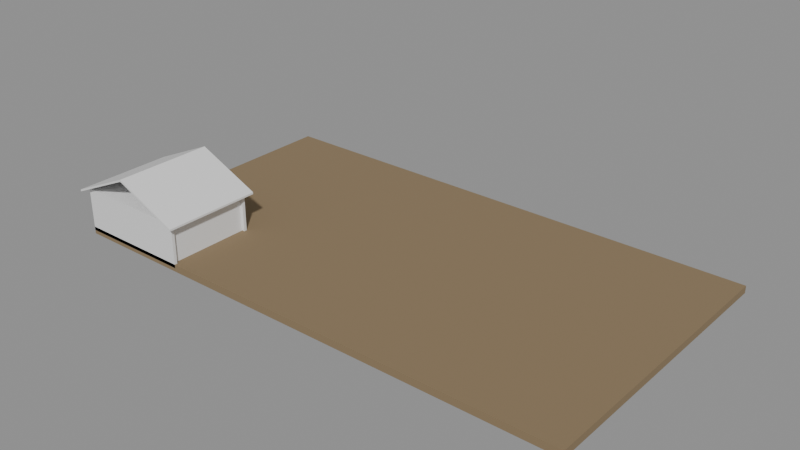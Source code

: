 # Source: e0445_after.blend  (saved by Blender 5.2.44; exported with 4.5.12 LTS)
import bpy
from mathutils import Matrix  # noqa: F401  (used for matrix-valued properties, if any)

bpy.ops.wm.read_factory_settings(use_empty=True)
scene = bpy.context.scene
scene.name = 'Scene'

# ---- materials (node trees are filled in below, after node groups)
mat_cesped = bpy.data.materials.new('Cesped')
mat_estuco = bpy.data.materials.new('Estuco')
mat_hormigon = bpy.data.materials.new('Hormigon')
mat_teja = bpy.data.materials.new('Teja')

# ---- material node trees
mat_cesped.use_nodes = True; mat_cesped.node_tree.nodes.clear()
_N = mat_cesped.node_tree.nodes; _L = mat_cesped.node_tree.links
n0 = _N.new('ShaderNodeBsdfPrincipled'); n0.name = 'Principled BSDF'; n0.location = (-200, 100)
n0.inputs[0].default_value = (0.25, 0.18, 0.1, 1.0)
n0.inputs[2].default_value = 0.9
n0.inputs[3].default_value = 1.45
n0.inputs[10].default_value = 0.005
n1 = _N.new('ShaderNodeOutputMaterial'); n1.name = 'Material Output'; n1.location = (200, 100)
_L.new(n0.outputs[0], n1.inputs[0])
n1.is_active_output = True
mat_estuco.use_nodes = True; mat_estuco.node_tree.nodes.clear()
_N = mat_estuco.node_tree.nodes; _L = mat_estuco.node_tree.links
n0 = _N.new('ShaderNodeBsdfPrincipled'); n0.name = 'Principled BSDF'; n0.location = (-200, 100)
n0.inputs[3].default_value = 1.45
n0.inputs[10].default_value = 0.005
n1 = _N.new('ShaderNodeOutputMaterial'); n1.name = 'Material Output'; n1.location = (200, 100)
_L.new(n0.outputs[0], n1.inputs[0])
n1.is_active_output = True
mat_hormigon.use_nodes = True; mat_hormigon.node_tree.nodes.clear()
_N = mat_hormigon.node_tree.nodes; _L = mat_hormigon.node_tree.links
n0 = _N.new('ShaderNodeBsdfPrincipled'); n0.name = 'Principled BSDF'; n0.location = (-200, 100)
n0.inputs[3].default_value = 1.45
n0.inputs[10].default_value = 0.005
n1 = _N.new('ShaderNodeOutputMaterial'); n1.name = 'Material Output'; n1.location = (200, 100)
_L.new(n0.outputs[0], n1.inputs[0])
n1.is_active_output = True
mat_teja.use_nodes = True; mat_teja.node_tree.nodes.clear()
_N = mat_teja.node_tree.nodes; _L = mat_teja.node_tree.links
n0 = _N.new('ShaderNodeBsdfPrincipled'); n0.name = 'Principled BSDF'; n0.location = (-200, 100)
n0.inputs[3].default_value = 1.45
n0.inputs[10].default_value = 0.005
n1 = _N.new('ShaderNodeOutputMaterial'); n1.name = 'Material Output'; n1.location = (200, 100)
_L.new(n0.outputs[0], n1.inputs[0])
n1.is_active_output = True

# ---- meshes
me_terreno_casa_cuerpo_mesh = bpy.data.meshes.new('Terreno_Casa_Cuerpo_mesh')
me_terreno_casa_cuerpo_mesh.from_pydata([(0.0, 0.0, 0.0), (36.0, 0.0, 0.0), (36.0, 20.0, 0.0), (0.0, 20.0, 0.0), (0.0, 0.0, 0.5), (36.0, 0.0, 0.5), (36.0, 20.0, 0.5), (0.0, 20.0, 0.5)], [], [(0, 1, 2, 3), (4, 5, 6, 7), (0, 1, 5, 4), (1, 2, 6, 5), (2, 3, 7, 6), (3, 0, 4, 7)])
me_terreno_casa_cuerpo_mesh.materials.append(mat_cesped)
me_terreno_casa_cuerpo_mesh.update()
me_casa_jardin_p1_muro_sur_cuerpo_mesh = bpy.data.meshes.new('Casa_Jardin_P1_Muro_Sur_Cuerpo_mesh')
me_casa_jardin_p1_muro_sur_cuerpo_mesh.from_pydata([(0.0, 0.0, 0.0), (8.0, 0.0, 0.0), (8.0, 0.2, 0.0), (0.0, 0.2, 0.0), (0.0, 0.0, 2.8), (8.0, 0.0, 2.8), (8.0, 0.2, 2.8), (0.0, 0.2, 2.8)], [], [(0, 1, 2, 3), (4, 5, 6, 7), (0, 1, 5, 4), (1, 2, 6, 5), (2, 3, 7, 6), (3, 0, 4, 7)])
me_casa_jardin_p1_muro_sur_cuerpo_mesh.materials.append(mat_estuco)
me_casa_jardin_p1_muro_sur_cuerpo_mesh.update()
me_casa_jardin_p1_muro_norte_cuerpo_mesh = bpy.data.meshes.new('Casa_Jardin_P1_Muro_Norte_Cuerpo_mesh')
me_casa_jardin_p1_muro_norte_cuerpo_mesh.from_pydata([(0.0, 0.0, 0.0), (8.0, 0.0, 0.0), (8.0, 0.2, 0.0), (0.0, 0.2, 0.0), (0.0, 0.0, 2.8), (8.0, 0.0, 2.8), (8.0, 0.2, 2.8), (0.0, 0.2, 2.8)], [], [(0, 1, 2, 3), (4, 5, 6, 7), (0, 1, 5, 4), (1, 2, 6, 5), (2, 3, 7, 6), (3, 0, 4, 7)])
me_casa_jardin_p1_muro_norte_cuerpo_mesh.materials.append(mat_estuco)
me_casa_jardin_p1_muro_norte_cuerpo_mesh.update()
me_casa_jardin_p1_muro_oeste_cuerpo_mesh = bpy.data.meshes.new('Casa_Jardin_P1_Muro_Oeste_Cuerpo_mesh')
me_casa_jardin_p1_muro_oeste_cuerpo_mesh.from_pydata([(0.0, 0.0, 0.0), (5.6, 0.0, 0.0), (5.6, 0.2, 0.0), (0.0, 0.2, 0.0), (0.0, 0.0, 2.8), (5.6, 0.0, 2.8), (5.6, 0.2, 2.8), (0.0, 0.2, 2.8)], [], [(0, 1, 2, 3), (4, 5, 6, 7), (0, 1, 5, 4), (1, 2, 6, 5), (2, 3, 7, 6), (3, 0, 4, 7)])
me_casa_jardin_p1_muro_oeste_cuerpo_mesh.materials.append(mat_estuco)
me_casa_jardin_p1_muro_oeste_cuerpo_mesh.update()
me_casa_jardin_p1_muro_este_cuerpo_mesh = bpy.data.meshes.new('Casa_Jardin_P1_Muro_Este_Cuerpo_mesh')
me_casa_jardin_p1_muro_este_cuerpo_mesh.from_pydata([(0.0, 0.0, 0.0), (5.6, 0.0, 0.0), (5.6, 0.2, 0.0), (0.0, 0.2, 0.0), (0.0, 0.0, 2.8), (5.6, 0.0, 2.8), (5.6, 0.2, 2.8), (0.0, 0.2, 2.8)], [], [(0, 1, 2, 3), (4, 5, 6, 7), (0, 1, 5, 4), (1, 2, 6, 5), (2, 3, 7, 6), (3, 0, 4, 7)])
me_casa_jardin_p1_muro_este_cuerpo_mesh.materials.append(mat_estuco)
me_casa_jardin_p1_muro_este_cuerpo_mesh.update()
me_casa_jardin_p1_losa_mesh = bpy.data.meshes.new('Casa_Jardin_P1_Losa_mesh')
me_casa_jardin_p1_losa_mesh.from_pydata([(0.0, 0.0, 0.0), (8.0, 0.0, 0.0), (8.0, 6.0, 0.0), (0.0, 6.0, 0.0), (0.0, 0.0, 0.2), (8.0, 0.0, 0.2), (8.0, 6.0, 0.2), (0.0, 6.0, 0.2)], [], [(0, 3, 2, 1), (4, 5, 6, 7), (2, 3, 7, 6), (0, 1, 5, 4), (1, 2, 6, 5), (3, 0, 4, 7)])
me_casa_jardin_p1_losa_mesh.materials.append(mat_hormigon)
me_casa_jardin_p1_losa_mesh.update()
me_casa_jardin_tejado_cuerpo_mesh = bpy.data.meshes.new('Casa_Jardin_Tejado_Cuerpo_mesh')
me_casa_jardin_tejado_cuerpo_mesh.from_pydata([(-0.4, -0.4, -0.18), (4.0, -0.4, 1.8), (8.4, -0.4, -0.18), (-0.4, 6.4, -0.18), (4.0, 6.4, 1.8), (8.4, 6.4, -0.18), (-0.4, -0.4, -0.04841), (4.0, -0.4, 1.932), (8.4, -0.4, -0.04841), (-0.4, 6.4, -0.04841), (4.0, 6.4, 1.932), (8.4, 6.4, -0.04841)], [], [(0, 1, 4, 3), (6, 7, 10, 9), (0, 3, 9, 6), (0, 6, 7, 1), (3, 4, 10, 9), (1, 2, 5, 4), (7, 8, 11, 10), (2, 8, 11, 5), (1, 7, 8, 2), (4, 5, 11, 10)])
me_casa_jardin_tejado_cuerpo_mesh.materials.append(mat_teja)
me_casa_jardin_tejado_cuerpo_mesh.update()

# ---- objects
ob_terreno_casa = bpy.data.objects.new('Terreno_Casa', None)
ob_terreno_casa_cuerpo = bpy.data.objects.new('Terreno_Casa_Cuerpo', me_terreno_casa_cuerpo_mesh)
ob_casa_jardin = bpy.data.objects.new('Casa_Jardin', None)
ob_casa_jardin_p1_muro_sur = bpy.data.objects.new('Casa_Jardin_P1_Muro_Sur', None)
ob_casa_jardin_p1_muro_sur_cuerpo = bpy.data.objects.new('Casa_Jardin_P1_Muro_Sur_Cuerpo', me_casa_jardin_p1_muro_sur_cuerpo_mesh)
ob_casa_jardin_p1_muro_norte = bpy.data.objects.new('Casa_Jardin_P1_Muro_Norte', None)
ob_casa_jardin_p1_muro_norte_cuerpo = bpy.data.objects.new('Casa_Jardin_P1_Muro_Norte_Cuerpo', me_casa_jardin_p1_muro_norte_cuerpo_mesh)
ob_casa_jardin_p1_muro_oeste = bpy.data.objects.new('Casa_Jardin_P1_Muro_Oeste', None)
ob_casa_jardin_p1_muro_oeste_cuerpo = bpy.data.objects.new('Casa_Jardin_P1_Muro_Oeste_Cuerpo', me_casa_jardin_p1_muro_oeste_cuerpo_mesh)
ob_casa_jardin_p1_muro_este = bpy.data.objects.new('Casa_Jardin_P1_Muro_Este', None)
ob_casa_jardin_p1_muro_este_cuerpo = bpy.data.objects.new('Casa_Jardin_P1_Muro_Este_Cuerpo', me_casa_jardin_p1_muro_este_cuerpo_mesh)
ob_casa_jardin_p1_losa_solido = bpy.data.objects.new('Casa_Jardin_P1_Losa_Solido', me_casa_jardin_p1_losa_mesh)
ob_casa_jardin_p1_losa = bpy.data.objects.new('Casa_Jardin_P1_Losa', None)
ob_casa_jardin_tejado = bpy.data.objects.new('Casa_Jardin_Tejado', None)
ob_casa_jardin_tejado_cuerpo = bpy.data.objects.new('Casa_Jardin_Tejado_Cuerpo', me_casa_jardin_tejado_cuerpo_mesh)

# ---- transforms, parenting, visibility, modifiers, constraints
ob_terreno_casa.location = (0.0, 0.0, -0.25)
ob_terreno_casa.empty_display_type = 'ARROWS'
ob_terreno_casa_cuerpo.parent = ob_terreno_casa
ob_terreno_casa_cuerpo.location = (0.0, 0.0, 0.0)
ob_casa_jardin.location = (0.0, 0.0, 0.0)
ob_casa_jardin.empty_display_type = 'ARROWS'
ob_casa_jardin_p1_muro_sur.parent = ob_casa_jardin
ob_casa_jardin_p1_muro_sur.location = (0.0, 0.0, 0.0)
ob_casa_jardin_p1_muro_sur.empty_display_type = 'ARROWS'
ob_casa_jardin_p1_muro_sur_cuerpo.parent = ob_casa_jardin_p1_muro_sur
ob_casa_jardin_p1_muro_sur_cuerpo.location = (0.0, 0.0, 0.0)
ob_casa_jardin_p1_muro_norte.parent = ob_casa_jardin
ob_casa_jardin_p1_muro_norte.location = (0.0, 5.8, 0.0)
ob_casa_jardin_p1_muro_norte.empty_display_type = 'ARROWS'
ob_casa_jardin_p1_muro_norte_cuerpo.parent = ob_casa_jardin_p1_muro_norte
ob_casa_jardin_p1_muro_norte_cuerpo.location = (0.0, 0.0, 0.0)
ob_casa_jardin_p1_muro_oeste.parent = ob_casa_jardin
ob_casa_jardin_p1_muro_oeste.location = (0.0, 0.2, 0.0)
ob_casa_jardin_p1_muro_oeste.rotation_euler = (0.0, 0.0, 1.571)
ob_casa_jardin_p1_muro_oeste.empty_display_type = 'ARROWS'
ob_casa_jardin_p1_muro_oeste_cuerpo.parent = ob_casa_jardin_p1_muro_oeste
ob_casa_jardin_p1_muro_oeste_cuerpo.location = (0.0, 0.0, 0.0)
ob_casa_jardin_p1_muro_este.parent = ob_casa_jardin
ob_casa_jardin_p1_muro_este.location = (7.8, 0.2, 0.0)
ob_casa_jardin_p1_muro_este.rotation_euler = (0.0, 0.0, 1.571)
ob_casa_jardin_p1_muro_este.empty_display_type = 'ARROWS'
ob_casa_jardin_p1_muro_este_cuerpo.parent = ob_casa_jardin_p1_muro_este
ob_casa_jardin_p1_muro_este_cuerpo.location = (0.0, 0.0, 0.0)
ob_casa_jardin_p1_losa_solido.parent = ob_casa_jardin_p1_losa
ob_casa_jardin_p1_losa_solido.location = (0.0, 0.0, 0.0)
ob_casa_jardin_p1_losa.parent = ob_casa_jardin
ob_casa_jardin_p1_losa.location = (0.0, 0.0, 2.8)
ob_casa_jardin_p1_losa.empty_display_type = 'ARROWS'
ob_casa_jardin_tejado.parent = ob_casa_jardin
ob_casa_jardin_tejado.location = (0.0, 0.0, 3.0)
ob_casa_jardin_tejado.empty_display_type = 'ARROWS'
ob_casa_jardin_tejado_cuerpo.parent = ob_casa_jardin_tejado
ob_casa_jardin_tejado_cuerpo.location = (0.0, 0.0, 0.0)

# ---- collection membership
scene.collection.objects.link(ob_terreno_casa)
scene.collection.objects.link(ob_terreno_casa_cuerpo)
scene.collection.objects.link(ob_casa_jardin)
scene.collection.objects.link(ob_casa_jardin_p1_muro_sur)
scene.collection.objects.link(ob_casa_jardin_p1_muro_sur_cuerpo)
scene.collection.objects.link(ob_casa_jardin_p1_muro_norte)
scene.collection.objects.link(ob_casa_jardin_p1_muro_norte_cuerpo)
scene.collection.objects.link(ob_casa_jardin_p1_muro_oeste)
scene.collection.objects.link(ob_casa_jardin_p1_muro_oeste_cuerpo)
scene.collection.objects.link(ob_casa_jardin_p1_muro_este)
scene.collection.objects.link(ob_casa_jardin_p1_muro_este_cuerpo)
scene.collection.objects.link(ob_casa_jardin_p1_losa_solido)
scene.collection.objects.link(ob_casa_jardin_p1_losa)
scene.collection.objects.link(ob_casa_jardin_tejado)
scene.collection.objects.link(ob_casa_jardin_tejado_cuerpo)

# ---- scene / render settings (as saved in the file)
scene.frame_start = 1; scene.frame_end = 250; scene.frame_set(1)
scene.render.engine = 'BLENDER_EEVEE_NEXT'
scene.render.bake_bias = 0.0
scene.render.bake_samples = 0
scene.render.compositor_device = 'GPU'
scene.eevee.use_volume_custom_range = False
scene.eevee.fast_gi_thickness_near = 0.1
scene.eevee.fast_gi_thickness_far = 0.0
scene.eevee.ray_tracing_options.screen_trace_thickness = 0.1
bpy.context.view_layer.update()

# ---- added for rendering (the .blend has no active camera and no usable light): camera, sun + grey world if the file has none
cam_auto = bpy.data.cameras.new('AutoCamera')
cam_auto.lens = 50.0
cam_auto.sensor_width = 36.0
cam_auto.clip_end = 1000.0
ob_auto_camera = bpy.data.objects.new('AutoCamera', cam_auto)
scene.collection.objects.link(ob_auto_camera)
ob_auto_camera.location = (56.7031, -36.8838, 33.4633)
ob_auto_camera.rotation_euler = (1.09748, -7.21219e-08, 0.694738)
scene.camera = ob_auto_camera
light_auto_sun = bpy.data.lights.new('AutoSun', 'SUN')
light_auto_sun.energy = 3.0
light_auto_sun.angle = 0.0523599
ob_auto_sun = bpy.data.objects.new('AutoSun', light_auto_sun)
scene.collection.objects.link(ob_auto_sun)
ob_auto_sun.rotation_euler = (0.872665, 0.174533, 0.523599)
if scene.world is None:
    world_auto = bpy.data.worlds.new('AutoWorld')
    world_auto.color = (0.3, 0.3, 0.3)
    scene.world = world_auto
bpy.context.view_layer.update()
